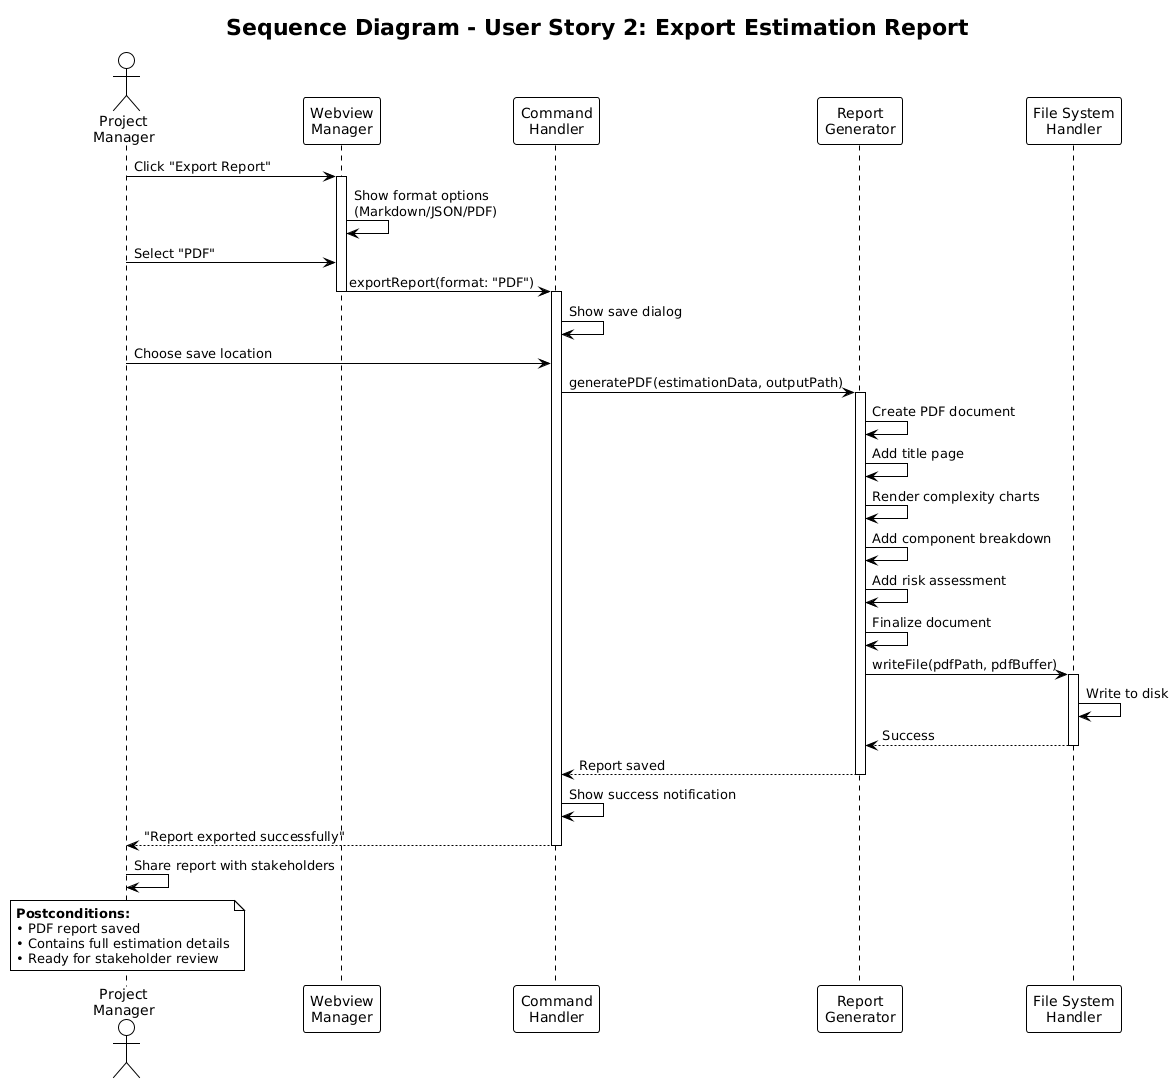

The diagram above was rendered by PlantUML. Its source (embedded in the PNG):
@startuml
!theme plain
skinparam backgroundColor #FFFFFF

title Sequence Diagram - User Story 2: Export Estimation Report

actor "Project\nManager" as PM
participant "Webview\nManager" as Webview
participant "Command\nHandler" as CMD
participant "Report\nGenerator" as ReportGen
participant "File System\nHandler" as FSH

PM -> Webview: Click "Export Report"
activate Webview
Webview -> Webview: Show format options\n(Markdown/JSON/PDF)
PM -> Webview: Select "PDF"
Webview -> CMD: exportReport(format: "PDF")
deactivate Webview

activate CMD
CMD -> CMD: Show save dialog
PM -> CMD: Choose save location
CMD -> ReportGen: generatePDF(estimationData, outputPath)
activate ReportGen

ReportGen -> ReportGen: Create PDF document
ReportGen -> ReportGen: Add title page
ReportGen -> ReportGen: Render complexity charts
ReportGen -> ReportGen: Add component breakdown
ReportGen -> ReportGen: Add risk assessment
ReportGen -> ReportGen: Finalize document

ReportGen -> FSH: writeFile(pdfPath, pdfBuffer)
activate FSH
FSH -> FSH: Write to disk
FSH --> ReportGen: Success
deactivate FSH

ReportGen --> CMD: Report saved
deactivate ReportGen

CMD -> CMD: Show success notification
CMD --> PM: "Report exported successfully"
deactivate CMD

PM -> PM: Share report with stakeholders

note over PM
  **Postconditions:**
  • PDF report saved
  • Contains full estimation details
  • Ready for stakeholder review
end note

@enduml